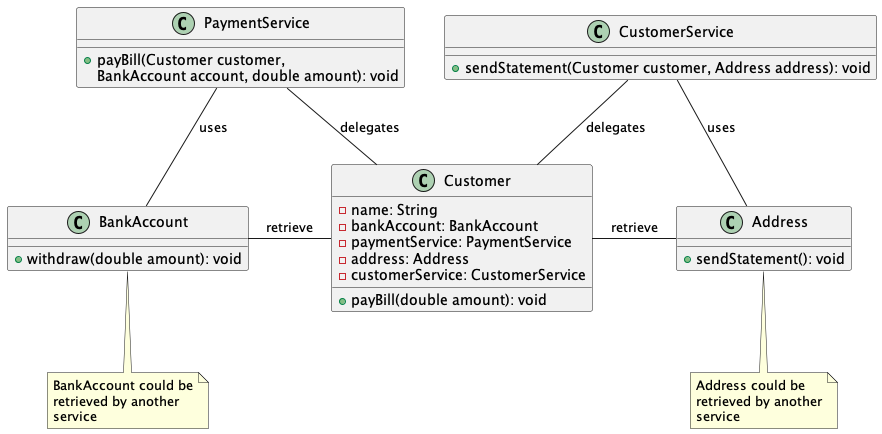

The diagram above was rendered by PlantUML. Its source (embedded in the PNG):
@startuml

class Customer {
  - name: String
  - bankAccount: BankAccount
  - paymentService: PaymentService
  - address: Address
  - customerService: CustomerService
  + payBill(double amount): void
}

class BankAccount {
  + withdraw(double amount): void
}
note bottom of BankAccount
    BankAccount could be
    retrieved by another
    service
end note

class Address {
  + sendStatement(): void
}
note bottom of Address
    Address could be
    retrieved by another
    service
end note

class PaymentService {
  + payBill(Customer customer,
  BankAccount account, double amount): void
}

class CustomerService {
  + sendStatement(Customer customer, Address address): void
}

Customer -left- BankAccount: retrieve
Customer -right- Address: retrieve
Customer -up- PaymentService: delegates
Customer -up- CustomerService: delegates
PaymentService -- BankAccount: uses
CustomerService -- Address: uses

@enduml